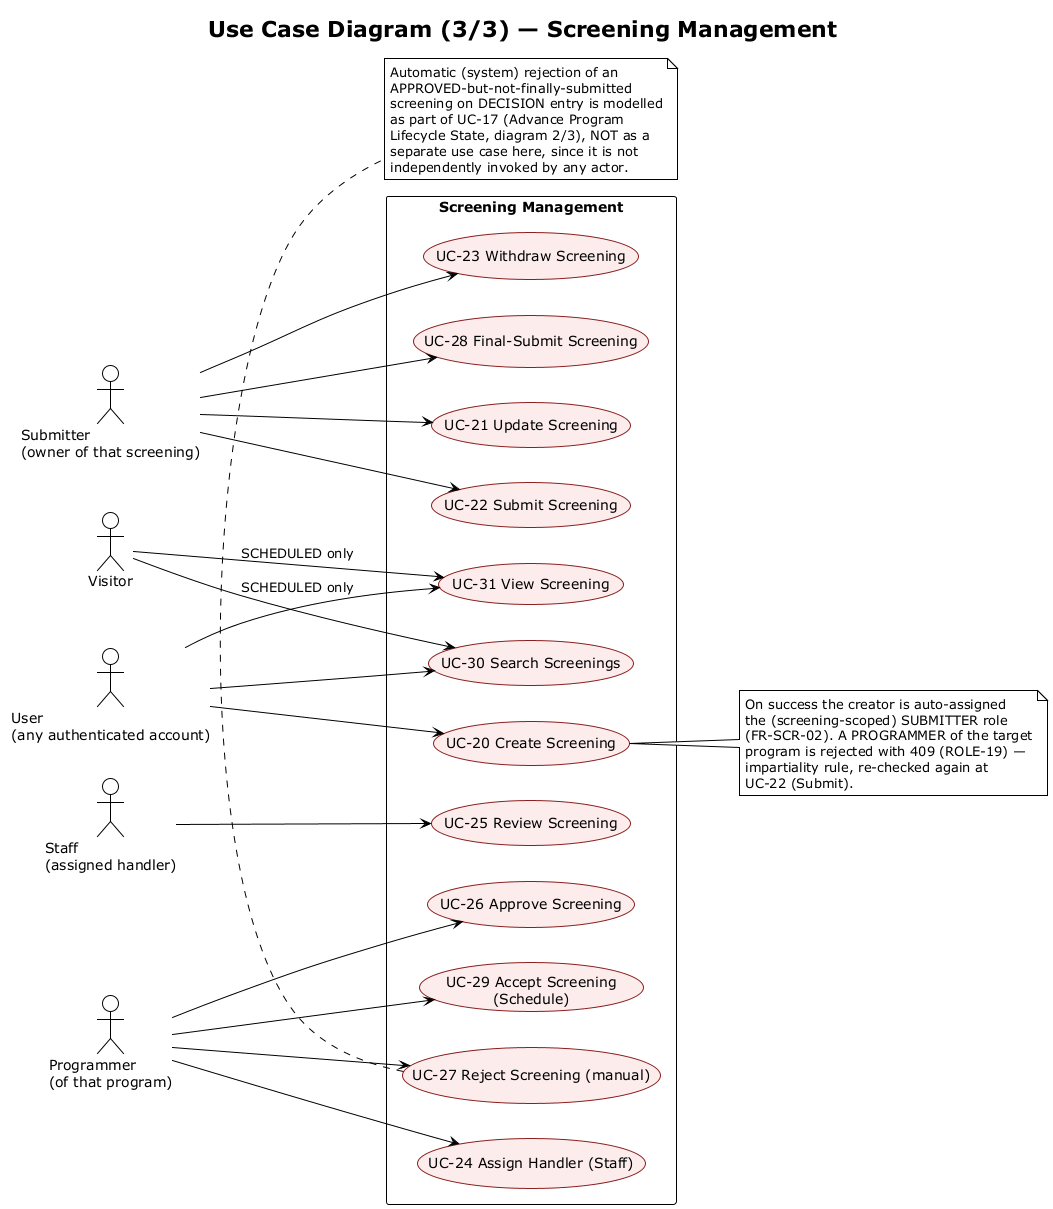

The diagram above was rendered by PlantUML. Its source (embedded in the PNG):
@startuml use-case-diagram-screening
!theme plain
title Use Case Diagram (3/3) — Screening Management

left to right direction
skinparam packageStyle rectangle
skinparam usecase {
  BackgroundColor #FDECEC
  BorderColor #8A2020
}

actor "User\n(any authenticated account)" as AuthUser
actor "Submitter\n(owner of that screening)" as Submitter
actor "Staff\n(assigned handler)" as Staff
actor "Programmer\n(of that program)" as Programmer
actor Visitor

rectangle "Screening Management" {
  usecase "UC-20 Create Screening"          as UC20
  usecase "UC-21 Update Screening"          as UC21
  usecase "UC-22 Submit Screening"          as UC22
  usecase "UC-23 Withdraw Screening"        as UC23
  usecase "UC-24 Assign Handler (Staff)"    as UC24
  usecase "UC-25 Review Screening"          as UC25
  usecase "UC-26 Approve Screening"         as UC26
  usecase "UC-27 Reject Screening (manual)" as UC27
  usecase "UC-28 Final-Submit Screening"    as UC28
  usecase "UC-29 Accept Screening\n(Schedule)" as UC29
  usecase "UC-30 Search Screenings"         as UC30
  usecase "UC-31 View Screening"            as UC31
}

AuthUser --> UC20
AuthUser --> UC30
AuthUser --> UC31
Visitor  --> UC30 : SCHEDULED only
Visitor  --> UC31 : SCHEDULED only

Submitter --> UC21
Submitter --> UC22
Submitter --> UC23
Submitter --> UC28

Staff --> UC25

Programmer --> UC24
Programmer --> UC26
Programmer --> UC27
Programmer --> UC29

note right of UC20
  On success the creator is auto-assigned
  the (screening-scoped) SUBMITTER role
  (FR-SCR-02). A PROGRAMMER of the target
  program is rejected with 409 (ROLE-19) —
  impartiality rule, re-checked again at
  UC-22 (Submit).
end note

note bottom of UC27
  Automatic (system) rejection of an
  APPROVED-but-not-finally-submitted
  screening on DECISION entry is modelled
  as part of UC-17 (Advance Program
  Lifecycle State, diagram 2/3), NOT as a
  separate use case here, since it is not
  independently invoked by any actor.
end note

@enduml